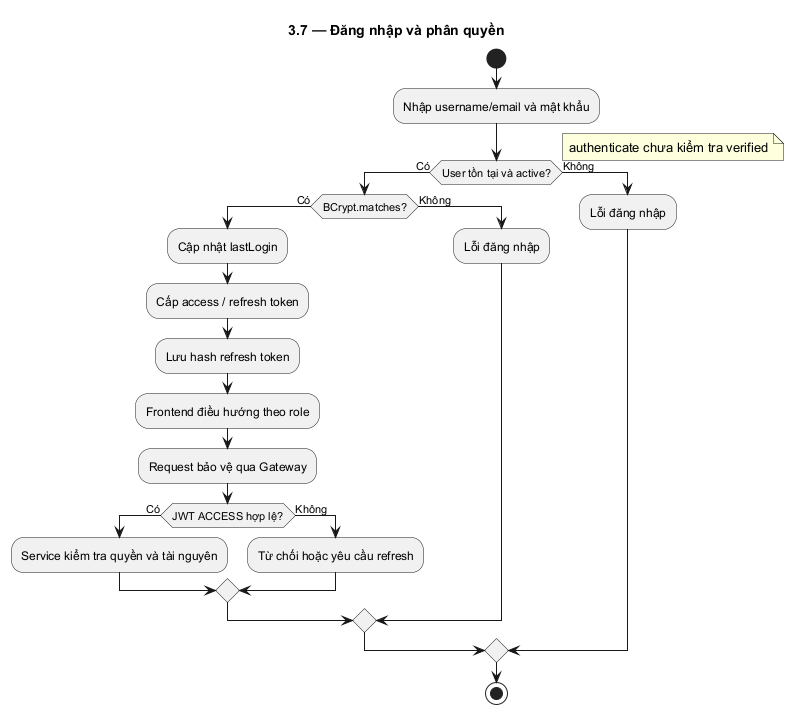

The diagram above was rendered by PlantUML. Its source (embedded in the PNG):
@startuml
skinparam defaultFontName DejaVu Sans
skinparam shadowing false
hide footbox
title 3.7 — Đăng nhập và phân quyền
start
:Nhập username/email và mật khẩu;
if (User tồn tại và active?) then (Có)
if (BCrypt.matches?) then (Có)
:Cập nhật lastLogin;
:Cấp access / refresh token;
:Lưu hash refresh token;
:Frontend điều hướng theo role;
:Request bảo vệ qua Gateway;
if (JWT ACCESS hợp lệ?) then (Có)
:Service kiểm tra quyền và tài nguyên;
else (Không)
:Từ chối hoặc yêu cầu refresh;
endif
else (Không)
:Lỗi đăng nhập;
endif
else (Không)
:Lỗi đăng nhập;
endif
note right: authenticate chưa kiểm tra verified
stop
@enduml